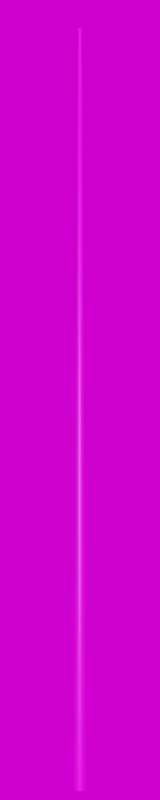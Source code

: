 # Source: Stahl_15000.blend  (saved by Blender 3.4.6; exported with 4.5.12 LTS)
import bpy
from mathutils import Matrix  # noqa: F401  (used for matrix-valued properties, if any)

bpy.ops.wm.read_factory_settings(use_empty=True)
scene = bpy.context.scene
scene.name = 'Scene'

# ---- collections
col_collection = bpy.data.collections.new('Collection'); scene.collection.children.link(col_collection)

# ---- images (referenced by path relative to the original .blend; pixels are not part of the script)
import os
ASSET_DIR = os.environ.get("B2B_ASSET_DIR", "")  # directory of the original .blend (textures are referenced by path, not embedded)
HERE = os.path.dirname(os.path.abspath(__file__))  # packed textures are extracted next to this script under _unpacked/

def load_image(name, relpath, width, height, colorspace="sRGB"):
    """Load a texture the original file referenced (path relative to the .blend, or extracted next to this script)."""
    p = next((c for c in (os.path.join(HERE, relpath), os.path.join(ASSET_DIR, relpath)) if relpath and os.path.exists(c)), "")
    if p:
        img = bpy.data.images.load(p, check_existing=True)
        img.name = name
    else:  # same state as the original file: an image datablock whose file is absent (Cycles renders it pink)
        img = bpy.data.images.new(name, width, height)
        img.source = "FILE"
        img.filepath = "//" + (relpath or name)
    img.colorspace_settings.name = colorspace
    return img
img_galvanized_metal_texture_seamless_hr_jpg_003 = load_image('galvanized-metal-texture-seamless-hr.jpg.003', 'galvanized-metal-texture-seamless-hr.jpg', 1024, 1024, 'sRGB')
img_kloofendal_48d_partly_cloudy_puresky_8k_hdr = load_image('kloofendal_48d_partly_cloudy_puresky_8k.hdr', 'kloofendal_48d_partly_cloudy_puresky_8k.hdr', 1024, 1024, 'Linear Rec.709')

# ---- materials (node trees are filled in below, after node groups)
mat_galvanized_metall_003 = bpy.data.materials.new('galvanized metall.003')

# ---- material node trees
mat_galvanized_metall_003.use_nodes = True; mat_galvanized_metall_003.node_tree.nodes.clear()
_N = mat_galvanized_metall_003.node_tree.nodes; _L = mat_galvanized_metall_003.node_tree.links
n0 = _N.new('ShaderNodeBsdfPrincipled'); n0.name = 'Principled BSDF'; n0.location = (385, 300)
n0.distribution = 'GGX'
n0.subsurface_method = 'RANDOM_WALK_SKIN'
n0.inputs[3].default_value = 1.45
n0.inputs[27].default_value = (0.0, 0.0, 0.0, 1.0)
n0.inputs[28].default_value = 1.0
n1 = _N.new('ShaderNodeOutputMaterial'); n1.name = 'Material Output'; n1.location = (675, 300)
n2 = _N.new('ShaderNodeMath'); n2.name = 'Math'; n2.location = (-292, 328)
n2.operation = 'PINGPONG'
n2.inputs[1].default_value = 1.0
n3 = _N.new('ShaderNodeMath'); n3.name = 'Math.001'; n3.location = (-289, 140)
n3.operation = 'PINGPONG'
n3.inputs[1].default_value = 1.0
n4 = _N.new('ShaderNodeSeparateXYZ'); n4.name = 'Separate XYZ'; n4.location = (-451, 243)
n5 = _N.new('ShaderNodeMapping'); n5.name = 'Mapping'; n5.location = (-673, 305)
n5.vector_type = 'TEXTURE'
n5.inputs[3].default_value = (1.0, 3.0, 1.0)
n6 = _N.new('ShaderNodeTexImage'); n6.name = 'Image Texture'; n6.location = (95, 280)
n6.image = img_galvanized_metal_texture_seamless_hr_jpg_003
n6.interpolation = 'Cubic'
n6.projection_blend = 1.0
n7 = _N.new('ShaderNodeUVMap'); n7.name = 'UV Map'; n7.location = (-886, 218)
n8 = _N.new('ShaderNodeCombineXYZ'); n8.name = 'Combine XYZ'; n8.location = (-104, 248)
_L.new(n0.outputs[0], n1.inputs[0])
_L.new(n6.outputs[0], n0.inputs[0])
_L.new(n7.outputs[0], n5.inputs[0])
_L.new(n4.outputs[0], n2.inputs[0])
_L.new(n4.outputs[1], n3.inputs[0])
_L.new(n2.outputs[0], n8.inputs[0])
_L.new(n3.outputs[0], n8.inputs[1])
_L.new(n7.outputs[0], n4.inputs[0])
_L.new(n8.outputs[0], n6.inputs[0])
n1.is_active_output = True

# ---- world
world_world = bpy.data.worlds.new('World'); scene.world = world_world
world_world.use_nodes = True; world_world.node_tree.nodes.clear()
_N = world_world.node_tree.nodes; _L = world_world.node_tree.links
n0 = _N.new('ShaderNodeOutputWorld'); n0.name = 'World Output'; n0.location = (300, 300)
n1 = _N.new('ShaderNodeBackground'); n1.name = 'Background'; n1.location = (10, 300)
n2 = _N.new('ShaderNodeTexEnvironment'); n2.name = 'Environment Texture'; n2.location = (-280, 280)
n2.image = img_kloofendal_48d_partly_cloudy_puresky_8k_hdr
_L.new(n1.outputs[0], n0.inputs[0])
_L.new(n2.outputs[0], n1.inputs[0])
n0.is_active_output = True
world_world.color = (0.05088, 0.05088, 0.05088)
world_world.use_sun_shadow = False
world_world.sun_shadow_jitter_overblur = 0.0

# ---- cameras
cam_camera = bpy.data.cameras.new('Camera')
cam_camera.lens = 100.0

# ---- meshes
me_beziercurve_033 = bpy.data.meshes.new('BezierCurve.033')
me_beziercurve_033.from_pydata([(0.0, 0.0, 15.0), (0.0, 0.038, 15.0), (0.0, 0.12, 0.0), (0.0, 0.0, 15.0), (-0.01454, 0.03511, 15.0), (-0.04592, 0.1109, 0.0), (0.0, 0.0, 15.0), (-0.02687, 0.02687, 15.0), (-0.08485, 0.08485, 0.0), (0.0, 0.0, 15.0), (-0.03511, 0.01454, 15.0), (-0.1109, 0.04592, 0.0), (0.0, 0.0, 15.0), (-0.038, -1.661e-09, 15.0), (-0.12, -5.245e-09, 0.0), (0.0, 0.0, 15.0), (-0.03511, -0.01454, 15.0), (-0.1109, -0.04592, 0.0), (0.0, 0.0, 15.0), (-0.02687, -0.02687, 15.0), (-0.08485, -0.08485, 0.0), (0.0, 0.0, 15.0), (-0.01454, -0.03511, 15.0), (-0.04592, -0.1109, 0.0), (0.0, 0.0, 15.0), (3.322e-09, -0.038, 15.0), (1.049e-08, -0.12, 0.0), (0.0, 0.0, 15.0), (0.01454, -0.03511, 15.0), (0.04592, -0.1109, 0.0), (0.0, 0.0, 15.0), (0.02687, -0.02687, 15.0), (0.08485, -0.08485, 0.0), (0.0, 0.0, 15.0), (0.03511, -0.01454, 15.0), (0.1109, -0.04592, 0.0), (0.0, 0.0, 15.0), (0.038, 4.531e-10, 15.0), (0.12, 1.431e-09, 0.0), (0.0, 0.0, 15.0), (0.03511, 0.01454, 15.0), (0.1109, 0.04592, 0.0), (0.0, 0.0, 15.0), (0.02687, 0.02687, 15.0), (0.08485, 0.08485, 0.0), (0.0, 0.0, 15.0), (0.01454, 0.03511, 15.0), (0.04592, 0.1109, 0.0)], [], [(0, 4, 3), (3, 7, 6), (6, 10, 9), (9, 13, 12), (12, 16, 15), (15, 19, 18), (18, 22, 21), (21, 25, 24), (24, 28, 27), (27, 31, 30), (30, 34, 33), (33, 37, 36), (36, 40, 39), (39, 43, 42), (42, 46, 45), (45, 1, 0), (2, 4, 1), (5, 7, 4), (8, 10, 7), (11, 13, 10), (14, 16, 13), (17, 19, 16), (20, 22, 19), (23, 25, 22), (26, 28, 25), (29, 31, 28), (32, 34, 31), (35, 37, 34), (37, 41, 40), (41, 43, 40), (44, 46, 43), (47, 1, 46), (0, 1, 4), (3, 4, 7), (6, 7, 10), (9, 10, 13), (12, 13, 16), (15, 16, 19), (18, 19, 22), (21, 22, 25), (24, 25, 28), (27, 28, 31), (30, 31, 34), (33, 34, 37), (36, 37, 40), (39, 40, 43), (42, 43, 46), (45, 46, 1), (2, 5, 4), (5, 8, 7), (8, 11, 10), (11, 14, 13), (14, 17, 16), (17, 20, 19), (20, 23, 22), (23, 26, 25), (26, 29, 28), (29, 32, 31), (32, 35, 34), (35, 38, 37), (37, 38, 41), (41, 44, 43), (44, 47, 46), (47, 2, 1)])
me_beziercurve_033.polygons.foreach_set('use_smooth', [True] * 64)
_uv = me_beziercurve_033.uv_layers.new(name='UVMap')
_uv.uv.foreach_set('vector', [0.0, 35.29, 0.0625, 35.29, 0.0625, 35.29, 0.0625, 35.29, 0.125, 35.29, 0.125, 35.29, 0.125, 35.29, 0.1875, 35.29, 0.1875, 35.29, 0.1875, 35.29, 0.25, 35.29, 0.25, 35.29, 0.25, 35.29, 0.3125, 35.29, 0.3125, 35.29, 0.3125, 35.29, 0.375, 35.29, 0.375, 35.29, 0.375, 35.29, 0.4375, 35.29, 0.4375, 35.29, 0.4375, 35.29, 0.5, 35.29, 0.5, 35.29, 0.5, 35.29, 0.5625, 35.29, 0.5625, 35.29, 0.5625, 35.29, 0.625, 35.29, 0.625, 35.29, 0.625, 35.29, 0.6875, 35.29, 0.6875, 35.29, 0.6875, 35.29, 0.75, 35.29, 0.75, 35.29, 0.75, 35.29, 0.8125, 35.29, 0.8125, 35.29, 0.8125, 35.29, 0.875, 35.29, 0.875, 35.29, 0.875, 35.29, 0.9375, 35.29, 0.9375, 35.29, 0.9375, 35.29, 1.0, 35.29, 1.0, 35.29, 0.0, -20.29, 0.0625, 35.29, 0.0, 35.29, 0.0625, -20.29, 0.125, 35.29, 0.0625, 35.29, 0.125, -20.29, 0.1875, 35.29, 0.125, 35.29, 0.1875, -20.29, 0.25, 35.29, 0.1875, 35.29, 0.25, -20.29, 0.3125, 35.29, 0.25, 35.29, 0.3125, -20.29, 0.375, 35.29, 0.3125, 35.29, 0.375, -20.29, 0.4375, 35.29, 0.375, 35.29, 0.4375, -20.29, 0.5, 35.29, 0.4375, 35.29, 0.5, -20.29, 0.5625, 35.29, 0.5, 35.29, 0.5625, -20.29, 0.625, 35.29, 0.5625, 35.29, 0.625, -20.29, 0.6875, 35.29, 0.625, 35.29, 0.6875, -20.29, 0.75, 35.29, 0.6875, 35.29, 0.75, 35.29, 0.8125, -20.29, 0.8125, 35.29, 0.8125, -20.29, 0.875, 35.29, 0.8125, 35.29, 0.875, -20.29, 0.9375, 35.29, 0.875, 35.29, 0.9375, -20.29, 1.0, 35.29, 0.9375, 35.29, 0.0, 35.29, 0.0, 35.29, 0.0625, 35.29, 0.0625, 35.29, 0.0625, 35.29, 0.125, 35.29, 0.125, 35.29, 0.125, 35.29, 0.1875, 35.29, 0.1875, 35.29, 0.1875, 35.29, 0.25, 35.29, 0.25, 35.29, 0.25, 35.29, 0.3125, 35.29, 0.3125, 35.29, 0.3125, 35.29, 0.375, 35.29, 0.375, 35.29, 0.375, 35.29, 0.4375, 35.29, 0.4375, 35.29, 0.4375, 35.29, 0.5, 35.29, 0.5, 35.29, 0.5, 35.29, 0.5625, 35.29, 0.5625, 35.29, 0.5625, 35.29, 0.625, 35.29, 0.625, 35.29, 0.625, 35.29, 0.6875, 35.29, 0.6875, 35.29, 0.6875, 35.29, 0.75, 35.29, 0.75, 35.29, 0.75, 35.29, 0.8125, 35.29, 0.8125, 35.29, 0.8125, 35.29, 0.875, 35.29, 0.875, 35.29, 0.875, 35.29, 0.9375, 35.29, 0.9375, 35.29, 0.9375, 35.29, 1.0, 35.29, 0.0, -20.29, 0.0625, -20.29, 0.0625, 35.29, 0.0625, -20.29, 0.125, -20.29, 0.125, 35.29, 0.125, -20.29, 0.1875, -20.29, 0.1875, 35.29, 0.1875, -20.29, 0.25, -20.29, 0.25, 35.29, 0.25, -20.29, 0.3125, -20.29, 0.3125, 35.29, 0.3125, -20.29, 0.375, -20.29, 0.375, 35.29, 0.375, -20.29, 0.4375, -20.29, 0.4375, 35.29, 0.4375, -20.29, 0.5, -20.29, 0.5, 35.29, 0.5, -20.29, 0.5625, -20.29, 0.5625, 35.29, 0.5625, -20.29, 0.625, -20.29, 0.625, 35.29, 0.625, -20.29, 0.6875, -20.29, 0.6875, 35.29, 0.6875, -20.29, 0.75, -20.29, 0.75, 35.29, 0.75, 35.29, 0.75, -20.29, 0.8125, -20.29, 0.8125, -20.29, 0.875, -20.29, 0.875, 35.29, 0.875, -20.29, 0.9375, -20.29, 0.9375, 35.29, 0.9375, -20.29, 1.0, -20.29, 1.0, 35.29])
me_beziercurve_033.materials.append(mat_galvanized_metall_003)
me_beziercurve_033.update()

# ---- objects
ob_camera = bpy.data.objects.new('Camera', cam_camera)
ob_mast_15_0m_metalogalva_001 = bpy.data.objects.new('Mast 15,0m_Metalogalva.001', me_beziercurve_033)

# ---- transforms, parenting, visibility, modifiers, constraints
ob_camera.location = (30.0, -30.0, 0.0)
ob_camera.rotation_euler = (1.745, 0.0, 0.7854)
ob_mast_15_0m_metalogalva_001.location = (0.0, 0.0, 0.0)

# ---- collection membership
col_collection.objects.link(ob_camera)
col_collection.objects.link(ob_mast_15_0m_metalogalva_001)

# ---- scene / render settings (as saved in the file)
scene.camera = ob_camera
scene.frame_start = 1; scene.frame_end = 250; scene.frame_set(1)
scene.render.engine = 'CYCLES'
scene.render.resolution_x = 100
scene.render.resolution_y = 500
scene.cycles.sampling_pattern = 'TABULATED_SOBOL'
scene.cycles.use_light_tree = False
scene.view_settings.view_transform = 'Filmic'
bpy.context.view_layer.update()

# ---- added for rendering (the .blend has no usable light): sun
light_auto_sun = bpy.data.lights.new('AutoSun', 'SUN')
light_auto_sun.energy = 3.0
light_auto_sun.angle = 0.0523599
ob_auto_sun = bpy.data.objects.new('AutoSun', light_auto_sun)
scene.collection.objects.link(ob_auto_sun)
ob_auto_sun.rotation_euler = (0.872665, 0.174533, 0.523599)
bpy.context.view_layer.update()
